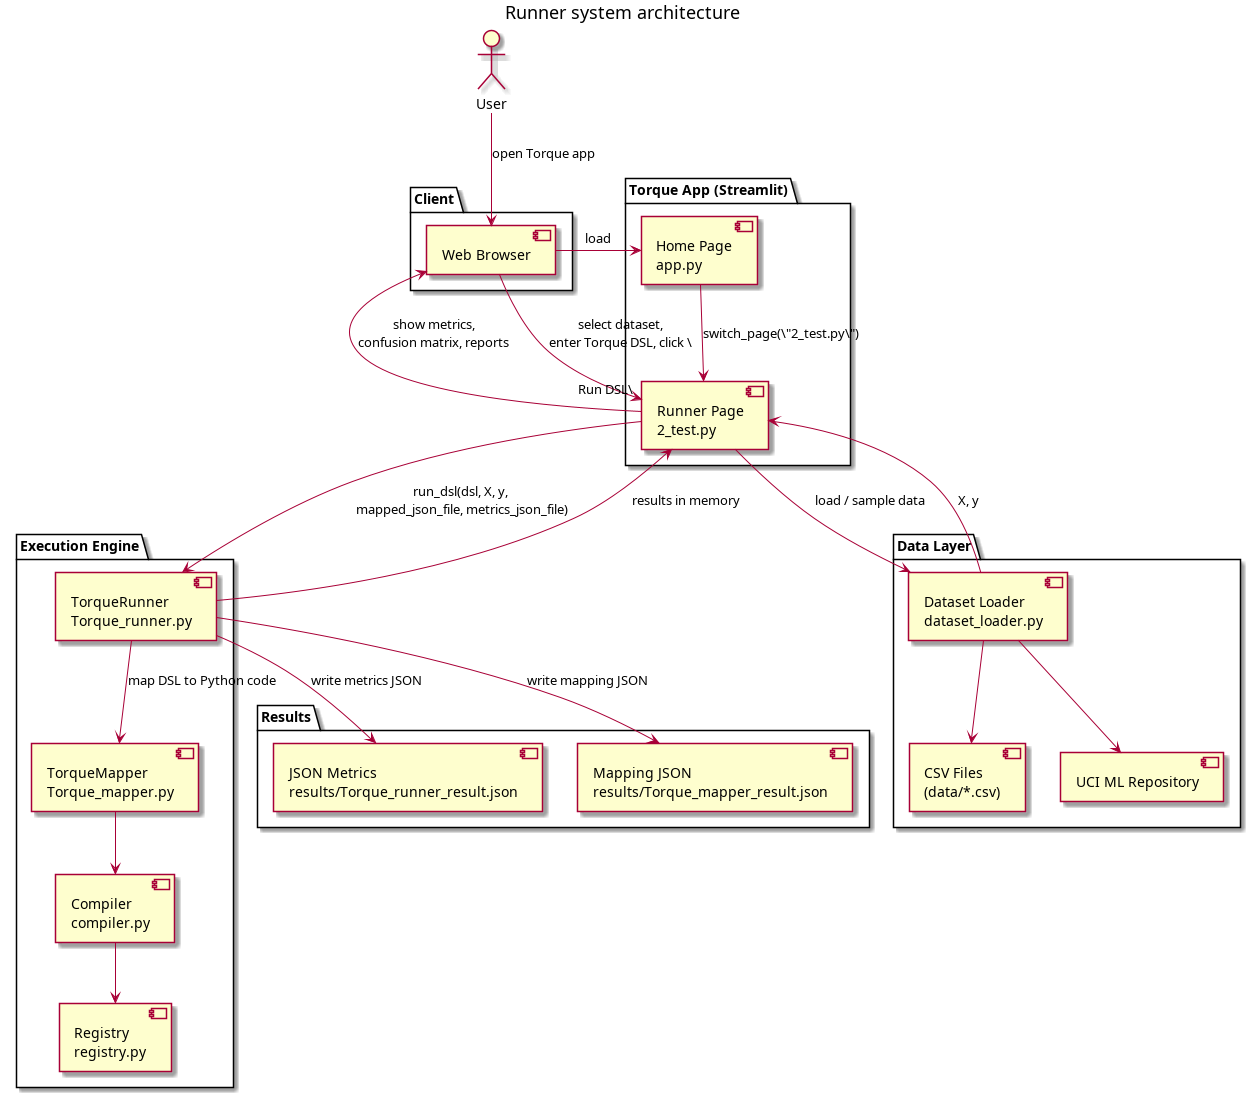

The diagram above was rendered by PlantUML. Its source (embedded in the PNG):
@startuml
title Runner system architecture

actor User

package "Client" {
  [Web Browser] as Browser
}

package "Torque App (Streamlit)" {
  [Home Page\napp.py] as Home
  [Runner Page\n2_test.py] as RunnerUI
}

package "Execution Engine" {
  [TorqueRunner\nTorque_runner.py] as TR
  [TorqueMapper\nTorque_mapper.py] as TM
  [Compiler\ncompiler.py] as Compiler
  [Registry\nregistry.py] as Registry
}

package "Data Layer" {
  [Dataset Loader\ndataset_loader.py] as Loader
  [CSV Files\n(data/*.csv)] as CSV
  [UCI ML Repository] as UCI
}

package "Results" {
  [JSON Metrics\nresults/Torque_runner_result.json] as MetricsJSON
  [Mapping JSON\nresults/Torque_mapper_result.json] as MappingJSON
}

User --> Browser : open Torque app
Browser --> Home : load
Home --> RunnerUI : switch_page(\"2_test.py\")

Browser --> RunnerUI : select dataset,\nenter Torque DSL, click \"Run DSL\"
RunnerUI --> Loader : load / sample data
Loader --> CSV
Loader --> UCI
Loader --> RunnerUI : X, y

RunnerUI --> TR : run_dsl(dsl, X, y,\n mapped_json_file, metrics_json_file)
TR --> TM : map DSL to Python code
TM --> Compiler
Compiler --> Registry

TR --> MetricsJSON : write metrics JSON
TR --> MappingJSON : write mapping JSON
TR --> RunnerUI : results in memory
RunnerUI --> Browser : show metrics,\nconfusion matrix, reports

@enduml